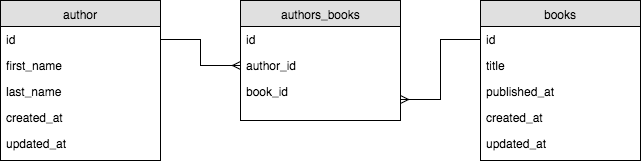

The diagram above was exported from draw.io. Its source (the exported page's mxGraphModel, read from the mxfile embedded in the PNG):
<mxGraphModel dx="662" dy="650" grid="1" gridSize="10" guides="1" tooltips="1" connect="1" arrows="1" fold="1" page="1" pageScale="1" pageWidth="850" pageHeight="1100" background="#FFFFFF" math="0" shadow="0">
  <root>
    <mxCell id="0" />
    <mxCell id="1" parent="0" />
    <mxCell id="2" value="author" style="swimlane;html=1;fontStyle=0;childLayout=stackLayout;horizontal=1;startSize=26;fillColor=#e0e0e0;horizontalStack=0;resizeParent=1;resizeLast=0;collapsible=1;marginBottom=0;swimlaneFillColor=#ffffff;align=center;" vertex="1" parent="1">
      <mxGeometry x="40" y="160" width="160" height="160" as="geometry" />
    </mxCell>
    <mxCell id="3" value="id" style="text;html=1;strokeColor=none;fillColor=none;spacingLeft=4;spacingRight=4;whiteSpace=wrap;overflow=hidden;rotatable=0;points=[[0,0.5],[1,0.5]];portConstraint=eastwest;" vertex="1" parent="2">
      <mxGeometry y="26" width="160" height="26" as="geometry" />
    </mxCell>
    <mxCell id="4" value="first_name" style="text;html=1;strokeColor=none;fillColor=none;spacingLeft=4;spacingRight=4;whiteSpace=wrap;overflow=hidden;rotatable=0;points=[[0,0.5],[1,0.5]];portConstraint=eastwest;" vertex="1" parent="2">
      <mxGeometry y="52" width="160" height="26" as="geometry" />
    </mxCell>
    <mxCell id="16" value="last_name" style="text;html=1;strokeColor=none;fillColor=none;spacingLeft=4;spacingRight=4;whiteSpace=wrap;overflow=hidden;rotatable=0;points=[[0,0.5],[1,0.5]];portConstraint=eastwest;" vertex="1" parent="2">
      <mxGeometry y="78" width="160" height="26" as="geometry" />
    </mxCell>
    <mxCell id="17" value="created_at" style="text;html=1;strokeColor=none;fillColor=none;spacingLeft=4;spacingRight=4;whiteSpace=wrap;overflow=hidden;rotatable=0;points=[[0,0.5],[1,0.5]];portConstraint=eastwest;" vertex="1" parent="2">
      <mxGeometry y="104" width="160" height="26" as="geometry" />
    </mxCell>
    <mxCell id="18" value="updated_at" style="text;html=1;strokeColor=none;fillColor=none;spacingLeft=4;spacingRight=4;whiteSpace=wrap;overflow=hidden;rotatable=0;points=[[0,0.5],[1,0.5]];portConstraint=eastwest;" vertex="1" parent="2">
      <mxGeometry y="130" width="160" height="26" as="geometry" />
    </mxCell>
    <mxCell id="6" value="authors_books" style="swimlane;html=1;fontStyle=0;childLayout=stackLayout;horizontal=1;startSize=26;fillColor=#e0e0e0;horizontalStack=0;resizeParent=1;resizeLast=0;collapsible=1;marginBottom=0;swimlaneFillColor=#ffffff;align=center;" vertex="1" parent="1">
      <mxGeometry x="280" y="160" width="160" height="120" as="geometry" />
    </mxCell>
    <mxCell id="7" value="id" style="text;html=1;strokeColor=none;fillColor=none;spacingLeft=4;spacingRight=4;whiteSpace=wrap;overflow=hidden;rotatable=0;points=[[0,0.5],[1,0.5]];portConstraint=eastwest;" vertex="1" parent="6">
      <mxGeometry y="26" width="160" height="26" as="geometry" />
    </mxCell>
    <mxCell id="8" value="author_id" style="text;html=1;strokeColor=none;fillColor=none;spacingLeft=4;spacingRight=4;whiteSpace=wrap;overflow=hidden;rotatable=0;points=[[0,0.5],[1,0.5]];portConstraint=eastwest;" vertex="1" parent="6">
      <mxGeometry y="52" width="160" height="26" as="geometry" />
    </mxCell>
    <mxCell id="9" value="book_id" style="text;html=1;strokeColor=none;fillColor=none;spacingLeft=4;spacingRight=4;whiteSpace=wrap;overflow=hidden;rotatable=0;points=[[0,0.5],[1,0.5]];portConstraint=eastwest;" vertex="1" parent="6">
      <mxGeometry y="78" width="160" height="42" as="geometry" />
    </mxCell>
    <mxCell id="10" value="books" style="swimlane;html=1;fontStyle=0;childLayout=stackLayout;horizontal=1;startSize=26;fillColor=#e0e0e0;horizontalStack=0;resizeParent=1;resizeLast=0;collapsible=1;marginBottom=0;swimlaneFillColor=#ffffff;align=center;" vertex="1" parent="1">
      <mxGeometry x="520" y="160" width="160" height="160" as="geometry" />
    </mxCell>
    <mxCell id="11" value="id" style="text;html=1;strokeColor=none;fillColor=none;spacingLeft=4;spacingRight=4;whiteSpace=wrap;overflow=hidden;rotatable=0;points=[[0,0.5],[1,0.5]];portConstraint=eastwest;" vertex="1" parent="10">
      <mxGeometry y="26" width="160" height="26" as="geometry" />
    </mxCell>
    <mxCell id="12" value="title" style="text;html=1;strokeColor=none;fillColor=none;spacingLeft=4;spacingRight=4;whiteSpace=wrap;overflow=hidden;rotatable=0;points=[[0,0.5],[1,0.5]];portConstraint=eastwest;" vertex="1" parent="10">
      <mxGeometry y="52" width="160" height="26" as="geometry" />
    </mxCell>
    <mxCell id="13" value="published_at" style="text;html=1;strokeColor=none;fillColor=none;spacingLeft=4;spacingRight=4;whiteSpace=wrap;overflow=hidden;rotatable=0;points=[[0,0.5],[1,0.5]];portConstraint=eastwest;" vertex="1" parent="10">
      <mxGeometry y="78" width="160" height="26" as="geometry" />
    </mxCell>
    <mxCell id="14" value="created_at" style="text;html=1;strokeColor=none;fillColor=none;spacingLeft=4;spacingRight=4;whiteSpace=wrap;overflow=hidden;rotatable=0;points=[[0,0.5],[1,0.5]];portConstraint=eastwest;" vertex="1" parent="10">
      <mxGeometry y="104" width="160" height="26" as="geometry" />
    </mxCell>
    <mxCell id="15" value="updated_at" style="text;html=1;strokeColor=none;fillColor=none;spacingLeft=4;spacingRight=4;whiteSpace=wrap;overflow=hidden;rotatable=0;points=[[0,0.5],[1,0.5]];portConstraint=eastwest;" vertex="1" parent="10">
      <mxGeometry y="130" width="160" height="26" as="geometry" />
    </mxCell>
    <mxCell id="19" value="" style="endArrow=ERmany;html=1;exitX=1;exitY=0.5;entryX=0;entryY=0.5;edgeStyle=orthogonalEdgeStyle;strokeColor=#000000;rounded=0;endFill=0;" edge="1" parent="1" source="3" target="8">
      <mxGeometry width="50" height="50" relative="1" as="geometry">
        <mxPoint x="40" y="390" as="sourcePoint" />
        <mxPoint x="90" y="340" as="targetPoint" />
      </mxGeometry>
    </mxCell>
    <mxCell id="20" value="" style="endArrow=ERmany;html=1;strokeColor=#000000;exitX=0;exitY=0.5;entryX=1;entryY=0.5;edgeStyle=orthogonalEdgeStyle;rounded=0;endFill=0;" edge="1" parent="1" source="11" target="9">
      <mxGeometry width="50" height="50" relative="1" as="geometry">
        <mxPoint x="40" y="390" as="sourcePoint" />
        <mxPoint x="90" y="340" as="targetPoint" />
      </mxGeometry>
    </mxCell>
  </root>
</mxGraphModel>